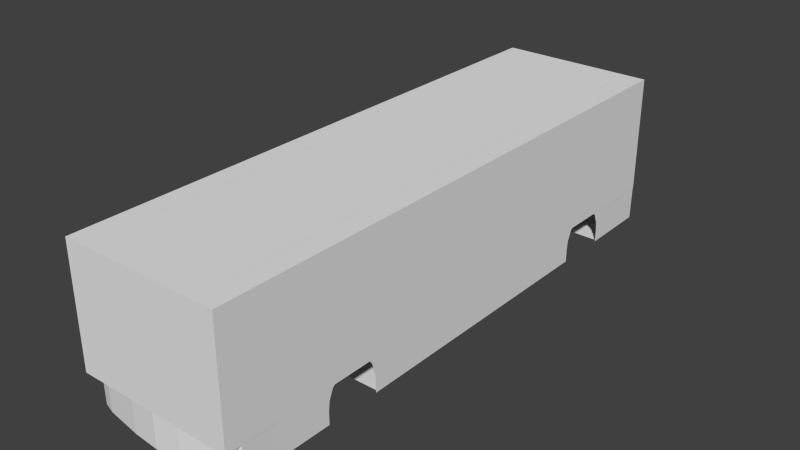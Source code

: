 # Source: busbus.blend  (saved by Blender 3.0.42; exported with 4.5.12 LTS)
import bpy
from mathutils import Matrix  # noqa: F401  (used for matrix-valued properties, if any)

bpy.ops.wm.read_factory_settings(use_empty=True)
scene = bpy.context.scene
scene.name = 'Scene'

# ---- materials (node trees are filled in below, after node groups)
mat_main___eeeeee___primary = bpy.data.materials.new('main [#eeeeee] [primary]')
mat_main___eeeeee___primary.alpha_threshold = 0.0
mat_main___eeeeee___primary.use_transparent_shadow = False
mat_main___eeeeee___primary.roughness = 0.5
mat_main___eeeeee___primary.specular_intensity = 0.0

# ---- material node trees

# ---- world
world_world = bpy.data.worlds.new('World'); scene.world = world_world
world_world.color = (0.05088, 0.05088, 0.05088)
world_world.use_sun_shadow = False
world_world.sun_shadow_jitter_overblur = 0.0
world_world.cycles.sampling_method = 'NONE'
world_world.cycles.sample_map_resolution = 256

# ---- meshes
me_chassis = bpy.data.meshes.new('chassis')
me_chassis.from_pydata([(2.98e-08, -5.481, -0.01599), (2.98e-08, -5.481, 1.097), (2.98e-08, 5.514, 1.097), (2.98e-08, -2.349, -0.01599), (2.98e-08, -2.349, 2.943), (1.41, -2.349, 2.821), (1.531, -2.349, -0.01599), (1.531, -2.349, 1.097), (1.521, 5.514, -0.01599), (2.98e-08, -5.334, 2.821), (2.98e-08, 5.514, 2.943), (1.534, 5.514, 1.097), (2.98e-08, 5.514, -0.01599), (1.41, 5.514, 2.821), (1.41, -4.761, 2.821), (1.521, -4.883, -0.01599), (1.534, -4.883, 1.097), (2.98e-08, -5.414, 1.874), (1.492, -2.349, 1.874), (2.98e-08, 5.514, 1.874), (1.492, 5.514, 1.874), (1.492, -4.822, 1.874), (2.98e-08, -5.361, 2.604), (1.429, -2.349, 2.604), (2.98e-08, 5.514, 2.604), (1.429, 5.514, 2.604), (1.429, -4.775, 2.604), (0.5069, -5.445, -0.01599), (1.217, -5.339, -0.01599), (1.226, -5.339, 1.097), (0.5113, -5.445, 1.097), (1.143, -5.204, 2.821), (0.4699, -5.309, 2.821), (1.198, -5.272, 1.874), (0.4973, -5.377, 1.874), (1.156, -5.219, 2.604), (0.4762, -5.325, 2.604), (1.531, -3.505, -0.01599), (1.531, -3.505, 1.097), (1.41, -3.505, 2.821), (1.492, -3.505, 1.874), (1.429, -3.505, 2.604), (1.41, -4.644, 2.821), (1.521, -4.644, -0.01599), (1.534, -4.644, 1.097), (1.492, -4.644, 1.874), (1.429, -4.644, 2.604), (1.32, -2.349, 2.887), (1.32, 5.514, 2.887), (1.214, 5.514, 2.604), (1.118, -2.349, 2.944), (1.118, 5.514, 2.944), (1.029, 5.514, 2.604), (2.98e-08, -3.505, 2.943), (1.32, -3.505, 2.887), (1.118, -3.505, 2.944), (2.98e-08, -4.644, 2.943), (1.32, -4.644, 2.887), (1.118, -4.644, 2.944), (2.98e-08, -4.761, 2.943), (1.32, -4.761, 2.887), (1.118, -4.761, 2.944), (2.98e-08, -5.12, 2.943), (1.32, -5.12, 2.887), (1.118, -5.12, 2.944), (1.521, -5.177, -0.01599), (1.444, -5.268, -0.01599), (1.534, -5.177, 1.097), (1.457, -5.268, 1.097), (1.333, -5.134, 2.821), (1.41, -5.042, 2.821), (1.362, -5.101, 2.856), (1.492, -5.11, 1.874), (1.415, -5.201, 1.874), (1.429, -5.057, 2.604), (1.352, -5.15, 2.604), (1.531, -2.405, -0.01599), (1.531, -3.462, -0.01599), (1.531, -2.405, 0.2361), (1.531, -2.424, 0.4085), (1.531, -2.501, 0.596), (1.531, -2.645, 0.7394), (1.531, -2.832, 0.8171), (1.531, -3.035, 0.8171), (1.531, -3.222, 0.7394), (1.531, -3.366, 0.596), (1.531, -3.444, 0.4085), (1.531, -3.462, 0.2361), (1.531, 4.197, -0.01599), (1.531, 4.197, 1.097), (1.531, 3.042, -0.01599), (1.531, 3.042, 1.097), (1.531, 4.142, -0.01599), (1.531, 3.085, -0.01599), (1.531, 4.142, 0.2361), (1.531, 4.123, 0.4085), (1.531, 4.046, 0.596), (1.531, 3.902, 0.7394), (1.531, 3.715, 0.8171), (1.531, 3.512, 0.8171), (1.531, 3.324, 0.7394), (1.531, 3.181, 0.596), (1.531, 3.103, 0.4085), (1.531, 3.085, 0.2361), (1.41, 3.042, 2.821), (2.98e-08, 3.042, -0.01599), (2.98e-08, 3.042, 2.943), (1.492, 3.042, 1.874), (1.429, 3.042, 2.604), (1.32, 3.042, 2.887), (1.118, 3.042, 2.944), (2.98e-08, 4.199, 2.943), (1.492, 4.199, 1.874), (1.429, 4.199, 2.604), (1.32, 4.199, 2.887), (1.118, 4.199, 2.944), (1.41, 4.199, 2.821), (2.98e-08, 4.199, -0.01599)], [], [(36, 32, 9, 22), (52, 24, 10, 51), (8, 12, 2, 11), (27, 30, 1, 0), (14, 60, 63, 71, 70), (112, 89, 11, 20), (88, 117, 12, 8), (114, 116, 13, 48), (89, 88, 8, 11), (68, 73, 33, 29), (69, 71, 63), (33, 35, 36, 34), (113, 112, 20, 25), (73, 75, 35, 33), (11, 2, 19, 20), (30, 34, 17, 1), (75, 69, 31, 35), (116, 113, 25, 13), (115, 114, 48, 51), (34, 36, 22, 17), (72, 67, 16, 21), (29, 33, 34, 30), (67, 65, 15, 16), (28, 29, 30, 27), (74, 72, 21, 26), (35, 31, 32, 36), (42, 46, 41, 39), (46, 45, 40, 41), (45, 44, 38, 40), (44, 43, 37, 38), (16, 15, 43, 44), (21, 16, 44, 45), (26, 21, 45, 46), (14, 26, 46, 42), (25, 49, 48, 13), (111, 115, 51, 10), (49, 52, 51, 48), (47, 50, 55, 54), (5, 47, 54, 39), (50, 4, 53, 55), (39, 54, 57, 42), (54, 55, 58, 57), (55, 53, 56, 58), (42, 57, 60, 14), (58, 56, 59, 61), (57, 58, 61, 60), (70, 74, 26, 14), (60, 61, 64, 63), (61, 59, 62, 64), (69, 70, 71), (68, 66, 65, 67), (73, 68, 67, 72), (75, 73, 72, 74), (69, 75, 74, 70), (66, 68, 29, 28), (63, 64, 31, 69), (32, 31, 64), (64, 62, 32), (32, 62, 9), (6, 78, 76), (39, 41, 23, 5), (41, 40, 18, 23), (40, 38, 7, 18), (37, 87, 38), (7, 38, 83, 82), (6, 7, 78), (7, 79, 78), (7, 80, 79), (7, 81, 80), (7, 82, 81), (37, 77, 87), (38, 87, 86), (38, 86, 85), (38, 85, 84), (38, 84, 83), (88, 94, 92), (90, 103, 91), (89, 91, 99, 98), (88, 89, 94), (89, 95, 94), (89, 96, 95), (89, 97, 96), (89, 98, 97), (90, 93, 103), (91, 103, 102), (91, 102, 101), (91, 101, 100), (91, 100, 99), (4, 50, 110, 106), (50, 47, 109, 110), (5, 23, 108, 104), (23, 18, 107, 108), (7, 6, 90, 91), (47, 5, 104, 109), (6, 3, 105, 90), (18, 7, 91, 107), (106, 110, 115, 111), (110, 109, 114, 115), (104, 108, 113, 116), (108, 107, 112, 113), (109, 104, 116, 114), (107, 91, 89, 112), (25, 20, 49), (49, 20, 52), (20, 19, 52), (52, 19, 24)])
me_chassis.materials.append(mat_main___eeeeee___primary)
me_chassis.use_remesh_preserve_volume = False
me_chassis.use_remesh_preserve_attributes = False
me_chassis.use_mirror_vertex_groups = False
me_chassis.update()
me_collision = bpy.data.meshes.new('collision')
me_collision.from_pydata([(-1.534, -5.481, 0.6422), (-1.534, -5.481, 2.944), (-1.534, 5.514, 2.944), (-1.534, 5.514, 0.6422), (1.534, -5.481, 0.6422), (1.534, -5.481, 2.944), (1.534, 5.514, 2.944), (1.534, 5.514, 0.6422)], [], [(7, 5, 4), (4, 5, 1), (4, 1, 0), (5, 6, 2), (1, 2, 3), (5, 2, 1), (1, 3, 0), (2, 6, 7), (2, 7, 3), (3, 7, 4), (3, 4, 0), (7, 6, 5)])
me_collision.materials.append(None)
me_collision.use_remesh_preserve_volume = False
me_collision.use_remesh_preserve_attributes = False
me_collision.use_mirror_vertex_groups = False
me_collision.update()

# ---- objects
ob_chassis = bpy.data.objects.new('chassis', me_chassis)
ob_collision = bpy.data.objects.new('collision', me_collision)
ob_exhaust = bpy.data.objects.new('exhaust', None)
ob_headlight_l = bpy.data.objects.new('headlight_l', None)
ob_headlight_r = bpy.data.objects.new('headlight_r', None)
ob_taillight_l = bpy.data.objects.new('taillight_l', None)
ob_taillight_r = bpy.data.objects.new('taillight_r', None)
ob_wheel_fl = bpy.data.objects.new('wheel_fl', None)
ob_wheel_fr = bpy.data.objects.new('wheel_fr', None)
ob_wheel_rl = bpy.data.objects.new('wheel_rl', None)
ob_wheel_rr = bpy.data.objects.new('wheel_rr', None)

# ---- transforms, parenting, visibility, modifiers, constraints
ob_chassis.location = (0.0, 0.0, 0.0)
ob_chassis.lock_scale = (True, False, False)
ob_chassis.lineart.crease_threshold = 0.0
_m = ob_chassis.modifiers.new('Mirror', 'MIRROR')
ob_collision.location = (0.0, 0.0, 0.0)
ob_collision.lock_scale = (True, False, False)
ob_collision.lineart.crease_threshold = 0.0
ob_exhaust.location = (0.2351, 5.514, 0.1176)
ob_exhaust.empty_image_offset = (0.0, 0.0)
ob_exhaust.hide_viewport = True
ob_exhaust.lineart.crease_threshold = 0.0
ob_headlight_l.location = (1.226, -5.339, 0.928)
ob_headlight_l.empty_image_offset = (0.0, 0.0)
ob_headlight_l.hide_viewport = True
ob_headlight_l.lineart.crease_threshold = 0.0
ob_headlight_r.location = (-1.226, -5.339, 0.928)
ob_headlight_r.empty_image_offset = (0.0, 0.0)
ob_headlight_r.hide_viewport = True
ob_headlight_r.lineart.crease_threshold = 0.0
ob_taillight_l.location = (0.7405, 5.514, 0.4792)
ob_taillight_l.empty_image_offset = (0.0, 0.0)
ob_taillight_l.hide_viewport = True
ob_taillight_l.lineart.crease_threshold = 0.0
ob_taillight_r.location = (-0.7405, 5.514, 0.4792)
ob_taillight_r.empty_image_offset = (0.0, 0.0)
ob_taillight_r.hide_viewport = True
ob_taillight_r.lineart.crease_threshold = 0.0
ob_wheel_fl.location = (1.264, -2.949, 0.285)
ob_wheel_fl.empty_image_offset = (0.0, 0.0)
ob_wheel_fl.lineart.crease_threshold = 0.0
ob_wheel_fr.location = (-1.265, -2.949, 0.285)
ob_wheel_fr.empty_image_offset = (0.0, 0.0)
ob_wheel_fr.lineart.crease_threshold = 0.0
ob_wheel_rl.location = (1.265, 3.624, 0.2835)
ob_wheel_rl.empty_image_offset = (0.0, 0.0)
ob_wheel_rl.lineart.crease_threshold = 0.0
ob_wheel_rr.location = (-1.265, 3.624, 0.2835)
ob_wheel_rr.empty_image_offset = (0.0, 0.0)
ob_wheel_rr.lineart.crease_threshold = 0.0

# ---- collection membership
scene.collection.objects.link(ob_chassis)
scene.collection.objects.link(ob_collision)
scene.collection.objects.link(ob_exhaust)
scene.collection.objects.link(ob_headlight_l)
scene.collection.objects.link(ob_headlight_r)
scene.collection.objects.link(ob_taillight_l)
scene.collection.objects.link(ob_taillight_r)
scene.collection.objects.link(ob_wheel_fl)
scene.collection.objects.link(ob_wheel_fr)
scene.collection.objects.link(ob_wheel_rl)
scene.collection.objects.link(ob_wheel_rr)

# ---- scene / render settings (as saved in the file)
scene.frame_start = 1; scene.frame_end = 250; scene.frame_set(1)
scene.render.engine = 'BLENDER_EEVEE_NEXT'
scene.render.resolution_percentage = 50
scene.render.dither_intensity = 0.0
scene.cycles.use_denoising = False
scene.cycles.samples = 10
scene.cycles.sampling_pattern = 'TABULATED_SOBOL'
scene.cycles.light_sampling_threshold = 0.0
scene.cycles.use_adaptive_sampling = False
scene.cycles.use_light_tree = False
scene.cycles.blur_glossy = 0.0
scene.cycles.pixel_filter_type = 'GAUSSIAN'
scene.cycles.sample_clamp_indirect = 0.0
scene.view_settings.view_transform = 'Standard'
bpy.context.view_layer.update()

# ---- added for rendering (the .blend has no active camera and no usable light): camera, sun
cam_auto = bpy.data.cameras.new('AutoCamera')
cam_auto.lens = 50.0
cam_auto.sensor_width = 36.0
cam_auto.clip_end = 1000.0
ob_auto_camera = bpy.data.objects.new('AutoCamera', cam_auto)
scene.collection.objects.link(ob_auto_camera)
ob_auto_camera.location = (10.911, -13.0769, 10.1926)
ob_auto_camera.rotation_euler = (1.09748, -7.21219e-08, 0.694738)
scene.camera = ob_auto_camera
light_auto_sun = bpy.data.lights.new('AutoSun', 'SUN')
light_auto_sun.energy = 3.0
light_auto_sun.angle = 0.0523599
ob_auto_sun = bpy.data.objects.new('AutoSun', light_auto_sun)
scene.collection.objects.link(ob_auto_sun)
ob_auto_sun.rotation_euler = (0.872665, 0.174533, 0.523599)
bpy.context.view_layer.update()
